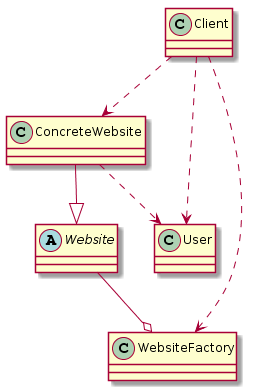

The diagram above was rendered by PlantUML. Its source (embedded in the PNG):
@startuml
class Client

abstract class Website
class ConcreteWebsite
class User
class WebsiteFactory

ConcreteWebsite --|> Website
Website --o WebsiteFactory
ConcreteWebsite ..> User

Client ..> WebsiteFactory
Client ..> ConcreteWebsite
Client ..> User
@enduml